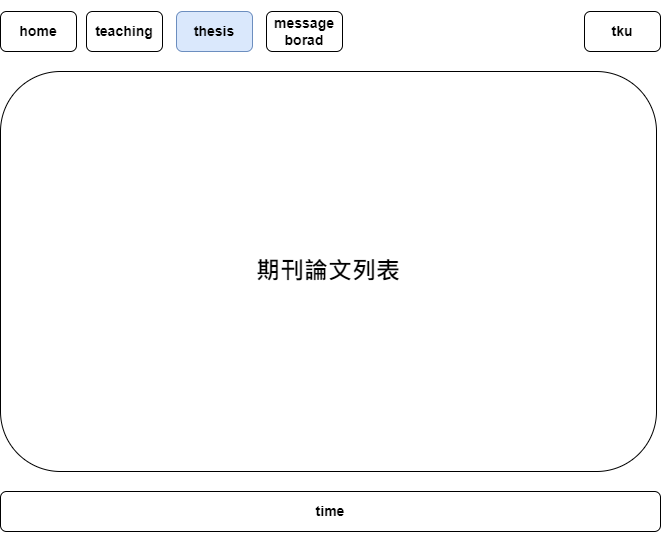

The diagram above was exported from draw.io. Its source (the exported page's mxGraphModel, read from the mxfile embedded in the PNG):
<mxGraphModel dx="1422" dy="865" grid="1" gridSize="10" guides="1" tooltips="1" connect="1" arrows="1" fold="1" page="1" pageScale="1" pageWidth="827" pageHeight="1169" math="0" shadow="0">
  <root>
    <mxCell id="0" />
    <mxCell id="1" parent="0" />
    <mxCell id="MnyZLvJJfQ_7i7TY7Ehm-1" value="&lt;h3&gt;home&lt;/h3&gt;" style="rounded=1;whiteSpace=wrap;html=1;" parent="1" vertex="1">
      <mxGeometry x="84" y="40" width="76" height="40" as="geometry" />
    </mxCell>
    <mxCell id="MnyZLvJJfQ_7i7TY7Ehm-2" value="&lt;h3&gt;time&lt;/h3&gt;" style="rounded=1;whiteSpace=wrap;html=1;" parent="1" vertex="1">
      <mxGeometry x="84" y="520" width="660" height="40" as="geometry" />
    </mxCell>
    <mxCell id="MnyZLvJJfQ_7i7TY7Ehm-3" value="&lt;h1&gt;期刊論文列表&lt;/h1&gt;" style="rounded=1;whiteSpace=wrap;html=1;" parent="1" vertex="1">
      <mxGeometry x="84" y="100" width="656" height="400" as="geometry" />
    </mxCell>
    <mxCell id="MnyZLvJJfQ_7i7TY7Ehm-4" value="&lt;h3&gt;teaching&lt;/h3&gt;" style="rounded=1;whiteSpace=wrap;html=1;" parent="1" vertex="1">
      <mxGeometry x="170" y="40" width="76" height="40" as="geometry" />
    </mxCell>
    <mxCell id="MnyZLvJJfQ_7i7TY7Ehm-5" value="&lt;h3&gt;thesis&lt;/h3&gt;" style="rounded=1;whiteSpace=wrap;html=1;fillColor=#dae8fc;strokeColor=#6c8ebf;" parent="1" vertex="1">
      <mxGeometry x="260" y="40" width="76" height="40" as="geometry" />
    </mxCell>
    <mxCell id="MnyZLvJJfQ_7i7TY7Ehm-6" value="&lt;h3&gt;message borad&lt;/h3&gt;" style="rounded=1;whiteSpace=wrap;html=1;" parent="1" vertex="1">
      <mxGeometry x="350" y="40" width="76" height="40" as="geometry" />
    </mxCell>
    <mxCell id="MnyZLvJJfQ_7i7TY7Ehm-7" value="&lt;h3&gt;tku&lt;/h3&gt;" style="rounded=1;whiteSpace=wrap;html=1;" parent="1" vertex="1">
      <mxGeometry x="668" y="40" width="76" height="40" as="geometry" />
    </mxCell>
  </root>
</mxGraphModel>